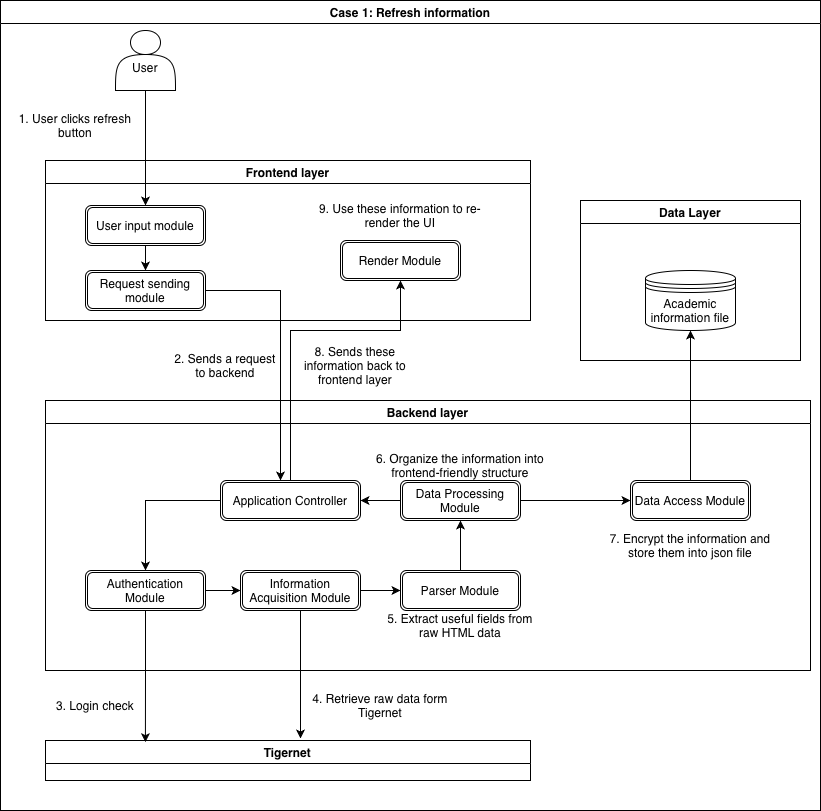

The diagram above was exported from draw.io. Its source (the exported page's mxGraphModel, read from the mxfile embedded in the PNG):
<mxGraphModel dx="2054" dy="815" grid="1" gridSize="10" guides="1" tooltips="1" connect="1" arrows="1" fold="1" page="1" pageScale="1" pageWidth="850" pageHeight="1100" math="0" shadow="0">
  <root>
    <mxCell id="0" />
    <mxCell id="1" parent="0" />
    <mxCell id="yf1Stt3qUHTA_saG5OoC-1" parent="1" style="swimlane;" value="Case 1: Refresh information" vertex="1">
      <mxGeometry height="810" width="820" x="-40" y="130" as="geometry" />
    </mxCell>
    <mxCell id="yf1Stt3qUHTA_saG5OoC-2" parent="yf1Stt3qUHTA_saG5OoC-1" style="shape=actor;whiteSpace=wrap;html=1;" value="&lt;div&gt;&lt;br&gt;&lt;/div&gt;&lt;div&gt;User&lt;/div&gt;" vertex="1">
      <mxGeometry height="60" width="60" x="115" y="30" as="geometry" />
    </mxCell>
    <mxCell id="yf1Stt3qUHTA_saG5OoC-8" parent="yf1Stt3qUHTA_saG5OoC-1" style="text;html=1;whiteSpace=wrap;strokeColor=none;fillColor=none;align=center;verticalAlign=middle;rounded=0;" value="1. User clicks refresh button" vertex="1">
      <mxGeometry height="30" width="130" x="10" y="110" as="geometry" />
    </mxCell>
    <mxCell id="369EeLPYoQvEmQyimhPo-1" parent="yf1Stt3qUHTA_saG5OoC-1" style="swimlane;" value="Frontend layer" vertex="1">
      <mxGeometry height="160" width="485" x="45" y="160" as="geometry" />
    </mxCell>
    <mxCell id="369EeLPYoQvEmQyimhPo-5" edge="1" parent="369EeLPYoQvEmQyimhPo-1" source="369EeLPYoQvEmQyimhPo-2" style="edgeStyle=orthogonalEdgeStyle;rounded=0;orthogonalLoop=1;jettySize=auto;html=1;" target="369EeLPYoQvEmQyimhPo-4" value="">
      <mxGeometry relative="1" as="geometry" />
    </mxCell>
    <mxCell id="369EeLPYoQvEmQyimhPo-2" parent="369EeLPYoQvEmQyimhPo-1" style="shape=ext;double=1;rounded=1;whiteSpace=wrap;html=1;" value="User input module" vertex="1">
      <mxGeometry height="40" width="120" x="40" y="45" as="geometry" />
    </mxCell>
    <mxCell id="369EeLPYoQvEmQyimhPo-4" parent="369EeLPYoQvEmQyimhPo-1" style="shape=ext;double=1;rounded=1;whiteSpace=wrap;html=1;" value="Request sending module" vertex="1">
      <mxGeometry height="40" width="120" x="40" y="110" as="geometry" />
    </mxCell>
    <mxCell id="369EeLPYoQvEmQyimhPo-77" parent="369EeLPYoQvEmQyimhPo-1" style="shape=ext;double=1;rounded=1;whiteSpace=wrap;html=1;" value="Render Module" vertex="1">
      <mxGeometry height="40" width="120" x="295" y="80" as="geometry" />
    </mxCell>
    <mxCell id="369EeLPYoQvEmQyimhPo-80" parent="369EeLPYoQvEmQyimhPo-1" style="text;html=1;whiteSpace=wrap;strokeColor=none;fillColor=none;align=center;verticalAlign=middle;rounded=0;" value="9. Use these information to re-render the UI" vertex="1">
      <mxGeometry height="30" width="170" x="270" y="40" as="geometry" />
    </mxCell>
    <mxCell id="369EeLPYoQvEmQyimhPo-3" edge="1" parent="yf1Stt3qUHTA_saG5OoC-1" source="yf1Stt3qUHTA_saG5OoC-2" style="edgeStyle=orthogonalEdgeStyle;rounded=0;orthogonalLoop=1;jettySize=auto;html=1;strokeWidth=1;" target="369EeLPYoQvEmQyimhPo-2" value="">
      <mxGeometry relative="1" as="geometry" />
    </mxCell>
    <mxCell id="369EeLPYoQvEmQyimhPo-6" parent="yf1Stt3qUHTA_saG5OoC-1" style="swimlane;" value="Backend layer" vertex="1">
      <mxGeometry height="270" width="765" x="45" y="400" as="geometry" />
    </mxCell>
    <mxCell id="369EeLPYoQvEmQyimhPo-7" edge="1" parent="369EeLPYoQvEmQyimhPo-6" source="369EeLPYoQvEmQyimhPo-8" style="edgeStyle=orthogonalEdgeStyle;rounded=0;orthogonalLoop=1;jettySize=auto;html=1;" target="369EeLPYoQvEmQyimhPo-9" value="">
      <mxGeometry relative="1" as="geometry" />
    </mxCell>
    <mxCell id="369EeLPYoQvEmQyimhPo-8" parent="369EeLPYoQvEmQyimhPo-6" style="shape=ext;double=1;rounded=1;whiteSpace=wrap;html=1;" value="Application Controller" vertex="1">
      <mxGeometry height="40" width="140" x="175" y="80" as="geometry" />
    </mxCell>
    <mxCell id="369EeLPYoQvEmQyimhPo-22" edge="1" parent="369EeLPYoQvEmQyimhPo-6" source="369EeLPYoQvEmQyimhPo-9" style="edgeStyle=orthogonalEdgeStyle;rounded=0;orthogonalLoop=1;jettySize=auto;html=1;entryX=0;entryY=0.5;entryDx=0;entryDy=0;" target="369EeLPYoQvEmQyimhPo-21">
      <mxGeometry relative="1" as="geometry" />
    </mxCell>
    <mxCell id="369EeLPYoQvEmQyimhPo-9" parent="369EeLPYoQvEmQyimhPo-6" style="shape=ext;double=1;rounded=1;whiteSpace=wrap;html=1;" value="Authentication Module" vertex="1">
      <mxGeometry height="40" width="120" x="40" y="170" as="geometry" />
    </mxCell>
    <mxCell id="369EeLPYoQvEmQyimhPo-32" edge="1" parent="369EeLPYoQvEmQyimhPo-6" source="369EeLPYoQvEmQyimhPo-21" style="edgeStyle=orthogonalEdgeStyle;rounded=0;orthogonalLoop=1;jettySize=auto;html=1;exitX=1;exitY=0.5;exitDx=0;exitDy=0;" target="369EeLPYoQvEmQyimhPo-31">
      <mxGeometry relative="1" as="geometry" />
    </mxCell>
    <mxCell id="369EeLPYoQvEmQyimhPo-21" parent="369EeLPYoQvEmQyimhPo-6" style="shape=ext;double=1;rounded=1;whiteSpace=wrap;html=1;" value="Information Acquisition Module" vertex="1">
      <mxGeometry height="40" width="120" x="195" y="170" as="geometry" />
    </mxCell>
    <mxCell id="369EeLPYoQvEmQyimhPo-35" edge="1" parent="369EeLPYoQvEmQyimhPo-6" source="369EeLPYoQvEmQyimhPo-31" style="edgeStyle=orthogonalEdgeStyle;rounded=0;orthogonalLoop=1;jettySize=auto;html=1;" target="369EeLPYoQvEmQyimhPo-34">
      <mxGeometry relative="1" as="geometry" />
    </mxCell>
    <mxCell id="369EeLPYoQvEmQyimhPo-31" parent="369EeLPYoQvEmQyimhPo-6" style="shape=ext;double=1;rounded=1;whiteSpace=wrap;html=1;" value="Parser Module" vertex="1">
      <mxGeometry height="40" width="120" x="355" y="170" as="geometry" />
    </mxCell>
    <mxCell id="369EeLPYoQvEmQyimhPo-33" parent="369EeLPYoQvEmQyimhPo-6" style="text;html=1;whiteSpace=wrap;strokeColor=none;fillColor=none;align=center;verticalAlign=middle;rounded=0;" value="5. Extract useful fields from raw HTML data" vertex="1">
      <mxGeometry height="30" width="160" x="335" y="210" as="geometry" />
    </mxCell>
    <mxCell id="369EeLPYoQvEmQyimhPo-37" edge="1" parent="369EeLPYoQvEmQyimhPo-6" source="369EeLPYoQvEmQyimhPo-34" style="edgeStyle=orthogonalEdgeStyle;rounded=0;orthogonalLoop=1;jettySize=auto;html=1;entryX=1;entryY=0.5;entryDx=0;entryDy=0;" target="369EeLPYoQvEmQyimhPo-8">
      <mxGeometry relative="1" as="geometry" />
    </mxCell>
    <mxCell id="369EeLPYoQvEmQyimhPo-40" edge="1" parent="369EeLPYoQvEmQyimhPo-6" source="369EeLPYoQvEmQyimhPo-34" style="edgeStyle=orthogonalEdgeStyle;rounded=0;orthogonalLoop=1;jettySize=auto;html=1;entryX=0;entryY=0.5;entryDx=0;entryDy=0;" target="369EeLPYoQvEmQyimhPo-38">
      <mxGeometry relative="1" as="geometry" />
    </mxCell>
    <mxCell id="369EeLPYoQvEmQyimhPo-34" parent="369EeLPYoQvEmQyimhPo-6" style="shape=ext;double=1;rounded=1;whiteSpace=wrap;html=1;" value="Data Processing Module" vertex="1">
      <mxGeometry height="40" width="120" x="355" y="80" as="geometry" />
    </mxCell>
    <mxCell id="369EeLPYoQvEmQyimhPo-36" parent="369EeLPYoQvEmQyimhPo-6" style="text;html=1;whiteSpace=wrap;strokeColor=none;fillColor=none;align=center;verticalAlign=middle;rounded=0;" value="6. Organize the information into frontend-friendly structure" vertex="1">
      <mxGeometry height="30" width="220" x="305" y="50" as="geometry" />
    </mxCell>
    <mxCell id="369EeLPYoQvEmQyimhPo-38" parent="369EeLPYoQvEmQyimhPo-6" style="shape=ext;double=1;rounded=1;whiteSpace=wrap;html=1;" value="Data Access Module" vertex="1">
      <mxGeometry height="40" width="120" x="585" y="80" as="geometry" />
    </mxCell>
    <mxCell id="369EeLPYoQvEmQyimhPo-41" parent="369EeLPYoQvEmQyimhPo-6" style="text;html=1;whiteSpace=wrap;strokeColor=none;fillColor=none;align=center;verticalAlign=middle;rounded=0;" value="7. Encrypt the information and store them into json file" vertex="1">
      <mxGeometry height="30" width="190" x="550" y="130" as="geometry" />
    </mxCell>
    <mxCell id="369EeLPYoQvEmQyimhPo-10" edge="1" parent="yf1Stt3qUHTA_saG5OoC-1" source="369EeLPYoQvEmQyimhPo-4" style="edgeStyle=orthogonalEdgeStyle;rounded=0;orthogonalLoop=1;jettySize=auto;html=1;" target="369EeLPYoQvEmQyimhPo-8" value="">
      <mxGeometry relative="1" as="geometry">
        <Array as="points">
          <mxPoint x="280" y="290" />
        </Array>
      </mxGeometry>
    </mxCell>
    <mxCell id="369EeLPYoQvEmQyimhPo-12" parent="yf1Stt3qUHTA_saG5OoC-1" style="text;html=1;whiteSpace=wrap;strokeColor=none;fillColor=none;align=center;verticalAlign=middle;rounded=0;" value="2. Sends a request to backend" vertex="1">
      <mxGeometry height="30" width="110" x="170" y="350" as="geometry" />
    </mxCell>
    <mxCell id="369EeLPYoQvEmQyimhPo-14" parent="yf1Stt3qUHTA_saG5OoC-1" style="swimlane;" value="Tigernet" vertex="1">
      <mxGeometry height="40" width="485" x="45" y="740" as="geometry" />
    </mxCell>
    <mxCell id="369EeLPYoQvEmQyimhPo-15" edge="1" parent="yf1Stt3qUHTA_saG5OoC-1" source="369EeLPYoQvEmQyimhPo-9" style="edgeStyle=orthogonalEdgeStyle;rounded=0;orthogonalLoop=1;jettySize=auto;html=1;entryX=0.206;entryY=0.042;entryDx=0;entryDy=0;entryPerimeter=0;" target="369EeLPYoQvEmQyimhPo-14">
      <mxGeometry relative="1" as="geometry">
        <mxPoint x="150" y="730" as="targetPoint" />
      </mxGeometry>
    </mxCell>
    <mxCell id="369EeLPYoQvEmQyimhPo-16" parent="yf1Stt3qUHTA_saG5OoC-1" style="text;html=1;whiteSpace=wrap;strokeColor=none;fillColor=none;align=center;verticalAlign=middle;rounded=0;" value="3. Login check" vertex="1">
      <mxGeometry height="30" width="110" x="40" y="690" as="geometry" />
    </mxCell>
    <mxCell id="369EeLPYoQvEmQyimhPo-23" edge="1" parent="yf1Stt3qUHTA_saG5OoC-1" source="369EeLPYoQvEmQyimhPo-21" style="edgeStyle=orthogonalEdgeStyle;rounded=0;orthogonalLoop=1;jettySize=auto;html=1;">
      <mxGeometry relative="1" as="geometry">
        <mxPoint x="300" y="738" as="targetPoint" />
      </mxGeometry>
    </mxCell>
    <mxCell id="369EeLPYoQvEmQyimhPo-24" parent="yf1Stt3qUHTA_saG5OoC-1" style="text;html=1;whiteSpace=wrap;strokeColor=none;fillColor=none;align=center;verticalAlign=middle;rounded=0;" value="4. Retrieve raw data form Tigernet" vertex="1">
      <mxGeometry height="30" width="160" x="300" y="690" as="geometry" />
    </mxCell>
    <mxCell id="369EeLPYoQvEmQyimhPo-59" parent="yf1Stt3qUHTA_saG5OoC-1" style="swimlane;" value="Data Layer" vertex="1">
      <mxGeometry height="160" width="220" x="580" y="200" as="geometry" />
    </mxCell>
    <mxCell id="369EeLPYoQvEmQyimhPo-75" parent="369EeLPYoQvEmQyimhPo-59" style="shape=datastore;whiteSpace=wrap;html=1;" value="Academic information file" vertex="1">
      <mxGeometry height="60" width="90" x="65" y="70" as="geometry" />
    </mxCell>
    <mxCell id="369EeLPYoQvEmQyimhPo-76" edge="1" parent="yf1Stt3qUHTA_saG5OoC-1" source="369EeLPYoQvEmQyimhPo-38" style="edgeStyle=orthogonalEdgeStyle;rounded=0;orthogonalLoop=1;jettySize=auto;html=1;" target="369EeLPYoQvEmQyimhPo-75">
      <mxGeometry relative="1" as="geometry" />
    </mxCell>
    <mxCell id="369EeLPYoQvEmQyimhPo-78" edge="1" parent="yf1Stt3qUHTA_saG5OoC-1" source="369EeLPYoQvEmQyimhPo-8" style="edgeStyle=orthogonalEdgeStyle;rounded=0;orthogonalLoop=1;jettySize=auto;html=1;entryX=0.5;entryY=1;entryDx=0;entryDy=0;" target="369EeLPYoQvEmQyimhPo-77">
      <mxGeometry relative="1" as="geometry">
        <Array as="points">
          <mxPoint x="290" y="330" />
          <mxPoint x="400" y="330" />
        </Array>
      </mxGeometry>
    </mxCell>
    <mxCell id="369EeLPYoQvEmQyimhPo-79" parent="yf1Stt3qUHTA_saG5OoC-1" style="text;html=1;whiteSpace=wrap;strokeColor=none;fillColor=none;align=center;verticalAlign=middle;rounded=0;" value="8. Sends these information back to frontend layer" vertex="1">
      <mxGeometry height="30" width="110" x="300" y="350" as="geometry" />
    </mxCell>
  </root>
</mxGraphModel>